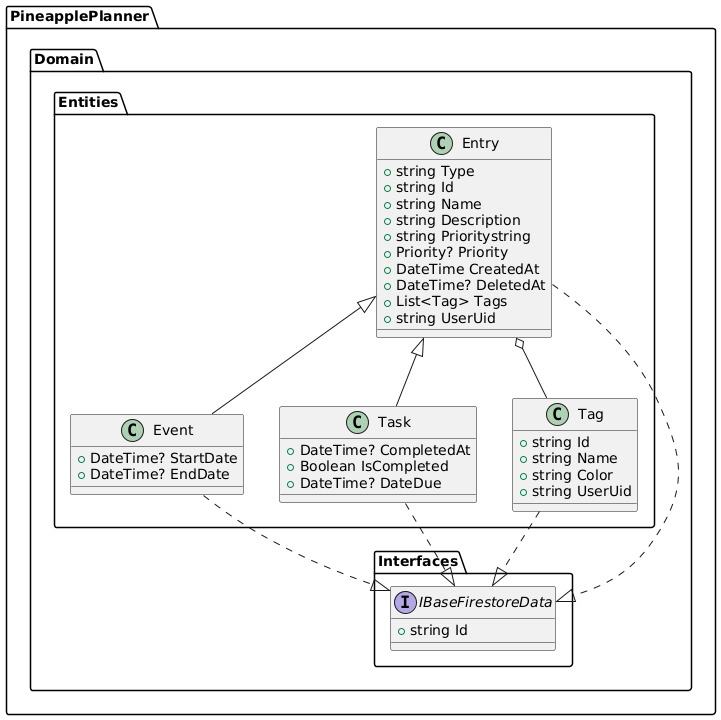

The diagram above was rendered by PlantUML. Its source (embedded in the PNG):
@startuml
namespace PineapplePlanner.Domain.Interfaces {
    interface IBaseFirestoreData {
        +string Id
    }
}

namespace PineapplePlanner.Domain.Entities {
    class Entry {
        +string Type
        +string Id
        +string Name
        +string Description
        +string Prioritystring
        +Priority? Priority
        +DateTime CreatedAt
        +DateTime? DeletedAt
        +List<Tag> Tags
        +string UserUid
    }

    class Event {
        +DateTime? StartDate
        +DateTime? EndDate
    }

    class Task {
        +DateTime? CompletedAt
        +Boolean IsCompleted
        +DateTime? DateDue
    }

    class Tag {
        +string Id
        +string Name
        +string Color
        +string UserUid
    }
}

Event ..|> IBaseFirestoreData
Entry ..|> IBaseFirestoreData
Entry <|-- Event
Entry <|-- Task
Task ..|> IBaseFirestoreData
Tag ..|> IBaseFirestoreData
Entry o-- Tag
@enduml